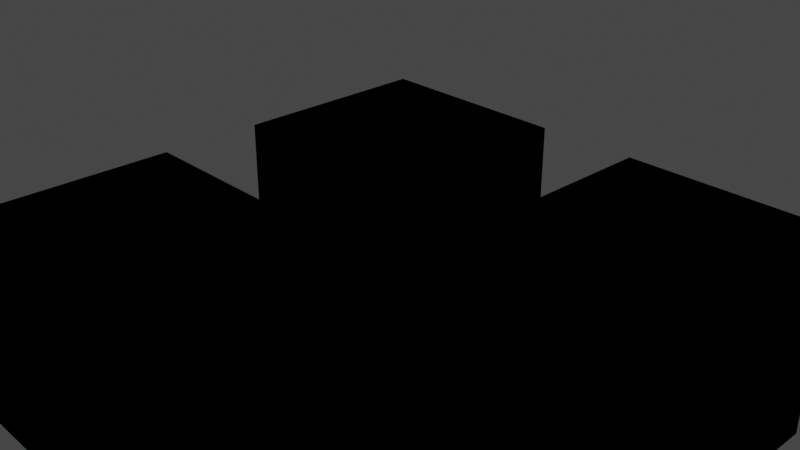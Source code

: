 # Source: texbake2.blend  (saved by Blender 3.4.6; exported with 4.5.12 LTS)
import bpy
from mathutils import Matrix  # noqa: F401  (used for matrix-valued properties, if any)

bpy.ops.wm.read_factory_settings(use_empty=True)
scene = bpy.context.scene
scene.name = 'Scene'

# ---- collections
col_collection = bpy.data.collections.new('Collection'); scene.collection.children.link(col_collection)

# ---- images (referenced by path relative to the original .blend; pixels are not part of the script)
import os
ASSET_DIR = os.environ.get("B2B_ASSET_DIR", "")  # directory of the original .blend (textures are referenced by path, not embedded)
HERE = os.path.dirname(os.path.abspath(__file__))  # packed textures are extracted next to this script under _unpacked/

def load_image(name, relpath, width, height, colorspace="sRGB"):
    """Load a texture the original file referenced (path relative to the .blend, or extracted next to this script)."""
    p = next((c for c in (os.path.join(HERE, relpath), os.path.join(ASSET_DIR, relpath)) if relpath and os.path.exists(c)), "")
    if p:
        img = bpy.data.images.load(p, check_existing=True)
        img.name = name
    else:  # same state as the original file: an image datablock whose file is absent (Cycles renders it pink)
        img = bpy.data.images.new(name, width, height)
        img.source = "FILE"
        img.filepath = "//" + (relpath or name)
    img.colorspace_settings.name = colorspace
    return img
img_0 = load_image('0', '_unpacked/0.1a8a3fac.png', 1024, 1024, 'sRGB')
img_1 = load_image('1', '_unpacked/1.4e43b5a6.png', 1024, 1024, 'sRGB')
img_2 = load_image('2', '_unpacked/2.999ea02c.png', 1024, 1024, 'sRGB')
img_3 = load_image('3', '_unpacked/3.04827b45.png', 1024, 1024, 'sRGB')
img_mg = load_image('MG', '_unpacked/MG.b6a44129.png', 1024, 1024, 'sRGB')

# ---- materials (node trees are filled in below, after node groups)
mat_material_000 = bpy.data.materials.new('Material.000')
mat_material_000.alpha_threshold = 0.0
mat_material_000.roughness = 0.5
mat_material_000.line_color = (0.0, 0.0, 0.0, 1.0)
mat_material_001 = bpy.data.materials.new('Material.001')
mat_material_001.alpha_threshold = 0.0
mat_material_001.roughness = 0.5
mat_material_001.line_color = (0.0, 0.0, 0.0, 1.0)
mat_material_002 = bpy.data.materials.new('Material.002')
mat_material_002.alpha_threshold = 0.0
mat_material_002.roughness = 0.5
mat_material_002.line_color = (0.0, 0.0, 0.0, 1.0)
mat_material_003 = bpy.data.materials.new('Material.003')
mat_material_003.alpha_threshold = 0.0
mat_material_003.roughness = 0.5
mat_material_003.line_color = (0.0, 0.0, 0.0, 1.0)
mat_material_mg = bpy.data.materials.new('Material.MG')
mat_material_mg.alpha_threshold = 0.0
mat_material_mg.roughness = 0.5
mat_material_mg.line_color = (0.0, 0.0, 0.0, 1.0)

# ---- material node trees
mat_material_000.use_nodes = True; mat_material_000.node_tree.nodes.clear()
_N = mat_material_000.node_tree.nodes; _L = mat_material_000.node_tree.links
n0 = _N.new('ShaderNodeOutputMaterial'); n0.name = 'Material Output'; n0.location = (300, 300)
n1 = _N.new('ShaderNodeBsdfPrincipled'); n1.name = 'Principled BSDF'; n1.location = (10, 300)
n1.distribution = 'GGX'
n1.subsurface_method = 'RANDOM_WALK_SKIN'
n1.inputs[3].default_value = 1.45
n1.inputs[27].default_value = (0.0, 0.0, 0.0, 1.0)
n1.inputs[28].default_value = 1.0
n2 = _N.new('ShaderNodeTexImage'); n2.name = 'Image Texture'; n2.location = (-280, 280)
n2.image = img_0
_L.new(n1.outputs[0], n0.inputs[0])
_L.new(n2.outputs[0], n1.inputs[0])
n0.is_active_output = True
mat_material_001.use_nodes = True; mat_material_001.node_tree.nodes.clear()
_N = mat_material_001.node_tree.nodes; _L = mat_material_001.node_tree.links
n0 = _N.new('ShaderNodeOutputMaterial'); n0.name = 'Material Output'; n0.location = (300, 300)
n1 = _N.new('ShaderNodeBsdfPrincipled'); n1.name = 'Principled BSDF'; n1.location = (10, 300)
n1.distribution = 'GGX'
n1.subsurface_method = 'RANDOM_WALK_SKIN'
n1.inputs[3].default_value = 1.45
n1.inputs[27].default_value = (0.0, 0.0, 0.0, 1.0)
n1.inputs[28].default_value = 1.0
n2 = _N.new('ShaderNodeTexImage'); n2.name = 'Image Texture'; n2.location = (-280, 280)
n2.image = img_1
_L.new(n1.outputs[0], n0.inputs[0])
_L.new(n2.outputs[0], n1.inputs[0])
n0.is_active_output = True
mat_material_002.use_nodes = True; mat_material_002.node_tree.nodes.clear()
_N = mat_material_002.node_tree.nodes; _L = mat_material_002.node_tree.links
n0 = _N.new('ShaderNodeOutputMaterial'); n0.name = 'Material Output'; n0.location = (300, 300)
n1 = _N.new('ShaderNodeBsdfPrincipled'); n1.name = 'Principled BSDF'; n1.location = (10, 300)
n1.distribution = 'GGX'
n1.subsurface_method = 'RANDOM_WALK_SKIN'
n1.inputs[3].default_value = 1.45
n1.inputs[27].default_value = (0.0, 0.0, 0.0, 1.0)
n1.inputs[28].default_value = 1.0
n2 = _N.new('ShaderNodeTexImage'); n2.name = 'Image Texture'; n2.location = (-280, 280)
n2.image = img_2
_L.new(n1.outputs[0], n0.inputs[0])
_L.new(n2.outputs[0], n1.inputs[0])
n0.is_active_output = True
mat_material_003.use_nodes = True; mat_material_003.node_tree.nodes.clear()
_N = mat_material_003.node_tree.nodes; _L = mat_material_003.node_tree.links
n0 = _N.new('ShaderNodeOutputMaterial'); n0.name = 'Material Output'; n0.location = (300, 300)
n1 = _N.new('ShaderNodeBsdfPrincipled'); n1.name = 'Principled BSDF'; n1.location = (10, 300)
n1.distribution = 'GGX'
n1.subsurface_method = 'RANDOM_WALK_SKIN'
n1.inputs[3].default_value = 1.45
n1.inputs[27].default_value = (0.0, 0.0, 0.0, 1.0)
n1.inputs[28].default_value = 1.0
n2 = _N.new('ShaderNodeTexImage'); n2.name = 'Image Texture'; n2.location = (-280, 280)
n2.image = img_3
_L.new(n1.outputs[0], n0.inputs[0])
_L.new(n2.outputs[0], n1.inputs[0])
n0.is_active_output = True
mat_material_mg.use_nodes = True; mat_material_mg.node_tree.nodes.clear()
_N = mat_material_mg.node_tree.nodes; _L = mat_material_mg.node_tree.links
n0 = _N.new('ShaderNodeOutputMaterial'); n0.name = 'Material Output'; n0.location = (300, 300)
n1 = _N.new('ShaderNodeBsdfPrincipled'); n1.name = 'Principled BSDF'; n1.location = (10, 300)
n1.distribution = 'GGX'
n1.subsurface_method = 'RANDOM_WALK_SKIN'
n1.inputs[3].default_value = 1.45
n1.inputs[27].default_value = (0.0, 0.0, 0.0, 1.0)
n1.inputs[28].default_value = 1.0
n2 = _N.new('ShaderNodeTexImage'); n2.name = 'Image Texture'; n2.location = (-280, 280)
n2.image = img_mg
_L.new(n1.outputs[0], n0.inputs[0])
_L.new(n2.outputs[0], n1.inputs[0])
n0.is_active_output = True

# ---- world
world_world = bpy.data.worlds.new('World'); scene.world = world_world
world_world.use_nodes = True; world_world.node_tree.nodes.clear()
_N = world_world.node_tree.nodes; _L = world_world.node_tree.links
n0 = _N.new('ShaderNodeOutputWorld'); n0.name = 'World Output'; n0.location = (300, 300)
n1 = _N.new('ShaderNodeBackground'); n1.name = 'Background'; n1.location = (10, 300)
n1.inputs[0].default_value = (0.05088, 0.05088, 0.05088, 1.0)
_L.new(n1.outputs[0], n0.inputs[0])
n0.is_active_output = True
world_world.color = (0.05088, 0.05088, 0.05088)
world_world.use_sun_shadow = False
world_world.sun_shadow_jitter_overblur = 0.0

# ---- cameras
cam_camera = bpy.data.cameras.new('Camera')
cam_camera.clip_end = 100.0
cam_camera.ortho_scale = 7.314

# ---- meshes
me_cube = bpy.data.meshes.new('Cube')
me_cube.from_pydata([(1.0, 1.0, 1.0), (1.0, 1.0, -1.0), (1.0, -1.0, 1.0), (1.0, -1.0, -1.0), (-1.0, 1.0, 1.0), (-1.0, 1.0, -1.0), (-1.0, -1.0, 1.0), (-1.0, -1.0, -1.0), (4.0, 1.0, 1.0), (4.0, 1.0, -1.0), (4.0, -1.0, 1.0), (4.0, -1.0, -1.0), (2.0, 1.0, 1.0), (2.0, 1.0, -1.0), (2.0, -1.0, 1.0), (2.0, -1.0, -1.0), (1.0, -2.0, 1.0), (1.0, -2.0, -1.0), (1.0, -4.0, 1.0), (1.0, -4.0, -1.0), (-1.0, -2.0, 1.0), (-1.0, -2.0, -1.0), (-1.0, -4.0, 1.0), (-1.0, -4.0, -1.0), (4.0, -2.0, 1.0), (4.0, -2.0, -1.0), (4.0, -4.0, 1.0), (4.0, -4.0, -1.0), (2.0, -2.0, 1.0), (2.0, -2.0, -1.0), (2.0, -4.0, 1.0), (2.0, -4.0, -1.0)], [], [(0, 4, 6, 2), (3, 2, 6, 7), (7, 6, 4, 5), (5, 1, 3, 7), (1, 0, 2, 3), (5, 4, 0, 1), (8, 12, 14, 10), (11, 10, 14, 15), (15, 14, 12, 13), (13, 9, 11, 15), (9, 8, 10, 11), (13, 12, 8, 9), (16, 20, 22, 18), (19, 18, 22, 23), (23, 22, 20, 21), (21, 17, 19, 23), (17, 16, 18, 19), (21, 20, 16, 17), (24, 28, 30, 26), (27, 26, 30, 31), (31, 30, 28, 29), (29, 25, 27, 31), (25, 24, 26, 27), (29, 28, 24, 25)])
me_cube.polygons.foreach_set('material_index', [0, 0, 0, 0, 0, 0, 1, 1, 1, 1, 1, 1, 2, 2, 2, 2, 2, 2, 3, 3, 3, 3, 3, 3])
_uv = me_cube.uv_layers.new(name='UVMap')
_uv.uv.foreach_set('vector', [0.625, 0.5, 0.875, 0.5, 0.875, 0.75, 0.625, 0.75, 0.375, 0.75, 0.625, 0.75, 0.625, 1.0, 0.375, 1.0, 0.375, 0.0, 0.625, 0.0, 0.625, 0.25, 0.375, 0.25, 0.125, 0.5, 0.375, 0.5, 0.375, 0.75, 0.125, 0.75, 0.375, 0.5, 0.625, 0.5, 0.625, 0.75, 0.375, 0.75, 0.375, 0.25, 0.625, 0.25, 0.625, 0.5, 0.375, 0.5, 0.625, 0.5, 0.875, 0.5, 0.875, 0.75, 0.625, 0.75, 0.375, 0.75, 0.625, 0.75, 0.625, 1.0, 0.375, 1.0, 0.375, 0.0, 0.625, 0.0, 0.625, 0.25, 0.375, 0.25, 0.125, 0.5, 0.375, 0.5, 0.375, 0.75, 0.125, 0.75, 0.375, 0.5, 0.625, 0.5, 0.625, 0.75, 0.375, 0.75, 0.375, 0.25, 0.625, 0.25, 0.625, 0.5, 0.375, 0.5, 0.625, 0.5, 0.875, 0.5, 0.875, 0.75, 0.625, 0.75, 0.375, 0.75, 0.625, 0.75, 0.625, 1.0, 0.375, 1.0, 0.375, 0.0, 0.625, 0.0, 0.625, 0.25, 0.375, 0.25, 0.125, 0.5, 0.375, 0.5, 0.375, 0.75, 0.125, 0.75, 0.375, 0.5, 0.625, 0.5, 0.625, 0.75, 0.375, 0.75, 0.375, 0.25, 0.625, 0.25, 0.625, 0.5, 0.375, 0.5, 0.625, 0.5, 0.875, 0.5, 0.875, 0.75, 0.625, 0.75, 0.375, 0.75, 0.625, 0.75, 0.625, 1.0, 0.375, 1.0, 0.375, 0.0, 0.625, 0.0, 0.625, 0.25, 0.375, 0.25, 0.125, 0.5, 0.375, 0.5, 0.375, 0.75, 0.125, 0.75, 0.375, 0.5, 0.625, 0.5, 0.625, 0.75, 0.375, 0.75, 0.375, 0.25, 0.625, 0.25, 0.625, 0.5, 0.375, 0.5])
me_cube.materials.append(mat_material_000)
me_cube.materials.append(mat_material_001)
me_cube.materials.append(mat_material_002)
me_cube.materials.append(mat_material_003)
me_cube.use_mirror_vertex_groups = False
me_cube.update()
me_cube_004 = bpy.data.meshes.new('Cube.004')
me_cube_004.from_pydata([(1.0, 1.0, 1.0), (1.0, 1.0, -1.0), (1.0, -1.0, 1.0), (1.0, -1.0, -1.0), (-1.0, 1.0, 1.0), (-1.0, 1.0, -1.0), (-1.0, -1.0, 1.0), (-1.0, -1.0, -1.0), (4.0, 1.0, 1.0), (4.0, 1.0, -1.0), (4.0, -1.0, 1.0), (4.0, -1.0, -1.0), (2.0, 1.0, 1.0), (2.0, 1.0, -1.0), (2.0, -1.0, 1.0), (2.0, -1.0, -1.0), (1.0, -2.0, 1.0), (1.0, -2.0, -1.0), (1.0, -4.0, 1.0), (1.0, -4.0, -1.0), (-1.0, -2.0, 1.0), (-1.0, -2.0, -1.0), (-1.0, -4.0, 1.0), (-1.0, -4.0, -1.0), (4.0, -2.0, 1.0), (4.0, -2.0, -1.0), (4.0, -4.0, 1.0), (4.0, -4.0, -1.0), (2.0, -2.0, 1.0), (2.0, -2.0, -1.0), (2.0, -4.0, 1.0), (2.0, -4.0, -1.0)], [], [(0, 4, 6, 2), (3, 2, 6, 7), (7, 6, 4, 5), (5, 1, 3, 7), (1, 0, 2, 3), (5, 4, 0, 1), (8, 12, 14, 10), (11, 10, 14, 15), (15, 14, 12, 13), (13, 9, 11, 15), (9, 8, 10, 11), (13, 12, 8, 9), (16, 20, 22, 18), (19, 18, 22, 23), (23, 22, 20, 21), (21, 17, 19, 23), (17, 16, 18, 19), (21, 20, 16, 17), (24, 28, 30, 26), (27, 26, 30, 31), (31, 30, 28, 29), (29, 25, 27, 31), (25, 24, 26, 27), (29, 28, 24, 25)])
_uv = me_cube_004.uv_layers.new(name='UVMap')
_uv.uv.foreach_set('vector', [0.6655, 0.6639, 0.6655, 0.5538, 0.7756, 0.5538, 0.7756, 0.6639, 0.7756, 0.774, 0.7756, 0.6639, 0.8858, 0.6639, 0.8858, 0.774, 0.4453, 0.774, 0.4453, 0.6639, 0.5554, 0.6639, 0.5554, 0.774, 0.6655, 0.8841, 0.6655, 0.774, 0.7756, 0.774, 0.7756, 0.8841, 0.6655, 0.774, 0.6655, 0.6639, 0.7756, 0.6639, 0.7756, 0.774, 0.5554, 0.774, 0.5554, 0.6639, 0.6655, 0.6639, 0.6655, 0.774, 0.4195, 0.4395, 0.4195, 0.5496, 0.3093, 0.5496, 0.3093, 0.4395, 0.3093, 0.3294, 0.3093, 0.4395, 0.1992, 0.4395, 0.1992, 0.3294, 0.6397, 0.3294, 0.6397, 0.4395, 0.5296, 0.4395, 0.5296, 0.3294, 0.4195, 0.2193, 0.4195, 0.3294, 0.3093, 0.3294, 0.3093, 0.2193, 0.4195, 0.3294, 0.4195, 0.4395, 0.3093, 0.4395, 0.3093, 0.3294, 0.5296, 0.3294, 0.5296, 0.4395, 0.4195, 0.4395, 0.4195, 0.3294, 0.6625, 0.3064, 0.5524, 0.3064, 0.5524, 0.1962, 0.6625, 0.1962, 0.7726, 0.1962, 0.6625, 0.1962, 0.6625, 0.08613, 0.7726, 0.08613, 0.7726, 0.5266, 0.6625, 0.5266, 0.6625, 0.4165, 0.7726, 0.4165, 0.8828, 0.3064, 0.7726, 0.3064, 0.7726, 0.1962, 0.8828, 0.1962, 0.7726, 0.3064, 0.6625, 0.3064, 0.6625, 0.1962, 0.7726, 0.1962, 0.7726, 0.4165, 0.6625, 0.4165, 0.6625, 0.3064, 0.7726, 0.3064, 0.1822, 0.7059, 0.07205, 0.7059, 0.07205, 0.5958, 0.1822, 0.5958, 0.2923, 0.5958, 0.1822, 0.5958, 0.1822, 0.4857, 0.2923, 0.4857, 0.2923, 0.9262, 0.1822, 0.9262, 0.1822, 0.8161, 0.2923, 0.8161, 0.4024, 0.7059, 0.2923, 0.7059, 0.2923, 0.5958, 0.4024, 0.5958, 0.2923, 0.7059, 0.1822, 0.7059, 0.1822, 0.5958, 0.2923, 0.5958, 0.2923, 0.8161, 0.1822, 0.8161, 0.1822, 0.7059, 0.2923, 0.7059])
me_cube_004.materials.append(mat_material_mg)
me_cube_004.use_mirror_vertex_groups = False
me_cube_004.update()

# ---- objects
ob_cube_000 = bpy.data.objects.new('Cube.000', me_cube)
ob_camera = bpy.data.objects.new('Camera', cam_camera)
ob_cube_mg = bpy.data.objects.new('Cube.MG', me_cube_004)

# ---- transforms, parenting, visibility, modifiers, constraints
ob_cube_000.location = (0.0, 0.0, 0.0)
ob_cube_000.lock_rotations_4d = False
ob_cube_000.empty_display_type = 'ARROWS'
ob_cube_000.lineart.crease_threshold = 0.0
ob_camera.location = (7.359, -6.926, 4.958)
ob_camera.rotation_euler = (1.109, 0.0, 0.8149)
ob_camera.lock_rotations_4d = False
ob_camera.empty_display_type = 'ARROWS'
ob_camera.color = (0.0, 0.0, 0.0, 0.0)
ob_camera.display_type = 'WIRE'
ob_camera.lineart.crease_threshold = 0.0
ob_cube_mg.location = (0.0, 0.0, 0.0)
ob_cube_mg.lock_rotations_4d = False
ob_cube_mg.empty_display_type = 'ARROWS'
ob_cube_mg.lineart.crease_threshold = 0.0

# ---- collection membership
col_collection.objects.link(ob_cube_000)
col_collection.objects.link(ob_camera)
col_collection.objects.link(ob_cube_mg)

# ---- scene / render settings (as saved in the file)
scene.camera = ob_camera
scene.frame_start = 1; scene.frame_end = 250; scene.frame_set(1)
scene.render.engine = 'CYCLES'
scene.cycles.sampling_pattern = 'TABULATED_SOBOL'
scene.cycles.use_light_tree = False
scene.cycles.bake_type = 'DIFFUSE'
scene.view_settings.view_transform = 'Filmic'
bpy.context.view_layer.update()

# ---- added for rendering (the .blend has no usable light): sun
light_auto_sun = bpy.data.lights.new('AutoSun', 'SUN')
light_auto_sun.energy = 3.0
light_auto_sun.angle = 0.0523599
ob_auto_sun = bpy.data.objects.new('AutoSun', light_auto_sun)
scene.collection.objects.link(ob_auto_sun)
ob_auto_sun.rotation_euler = (0.872665, 0.174533, 0.523599)
bpy.context.view_layer.update()
